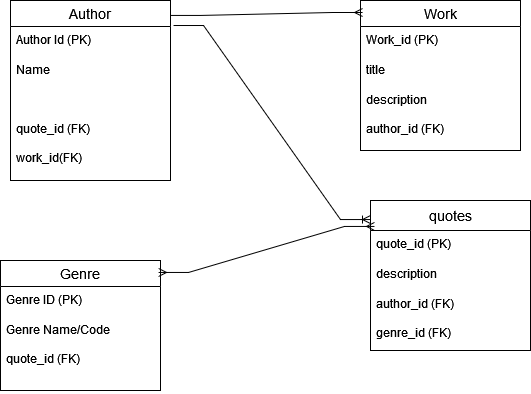

The diagram above was exported from draw.io. Its source (the exported page's mxGraphModel, read from the mxfile embedded in the PNG):
<mxGraphModel dx="1050" dy="530" grid="1" gridSize="10" guides="1" tooltips="1" connect="1" arrows="1" fold="1" page="1" pageScale="1" pageWidth="850" pageHeight="1100" math="0" shadow="0">
  <root>
    <mxCell id="0" />
    <mxCell id="1" parent="0" />
    <mxCell id="nqIZEa0l6Xzh4vl94oVq-1" value="Author" style="swimlane;fontStyle=0;childLayout=stackLayout;horizontal=1;startSize=26;horizontalStack=0;resizeParent=1;resizeParentMax=0;resizeLast=0;collapsible=1;marginBottom=0;align=center;fontSize=14;" vertex="1" parent="1">
      <mxGeometry x="110" y="80" width="160" height="180" as="geometry" />
    </mxCell>
    <mxCell id="nqIZEa0l6Xzh4vl94oVq-2" value="Author Id (PK)" style="text;strokeColor=none;fillColor=none;spacingLeft=4;spacingRight=4;overflow=hidden;rotatable=0;points=[[0,0.5],[1,0.5]];portConstraint=eastwest;fontSize=12;whiteSpace=wrap;html=1;" vertex="1" parent="nqIZEa0l6Xzh4vl94oVq-1">
      <mxGeometry y="26" width="160" height="30" as="geometry" />
    </mxCell>
    <mxCell id="nqIZEa0l6Xzh4vl94oVq-3" value="Name" style="text;strokeColor=none;fillColor=none;spacingLeft=4;spacingRight=4;overflow=hidden;rotatable=0;points=[[0,0.5],[1,0.5]];portConstraint=eastwest;fontSize=12;whiteSpace=wrap;html=1;" vertex="1" parent="nqIZEa0l6Xzh4vl94oVq-1">
      <mxGeometry y="56" width="160" height="30" as="geometry" />
    </mxCell>
    <mxCell id="nqIZEa0l6Xzh4vl94oVq-4" value="&lt;br&gt;&lt;div&gt;&lt;br&gt;&lt;/div&gt;&lt;div&gt;quote_id (FK)&lt;/div&gt;&lt;div&gt;&lt;br&gt;&lt;/div&gt;&lt;div&gt;work_id(FK)&lt;br&gt;&lt;/div&gt;" style="text;strokeColor=none;fillColor=none;spacingLeft=4;spacingRight=4;overflow=hidden;rotatable=0;points=[[0,0.5],[1,0.5]];portConstraint=eastwest;fontSize=12;whiteSpace=wrap;html=1;" vertex="1" parent="nqIZEa0l6Xzh4vl94oVq-1">
      <mxGeometry y="86" width="160" height="94" as="geometry" />
    </mxCell>
    <mxCell id="nqIZEa0l6Xzh4vl94oVq-5" value="Genre" style="swimlane;fontStyle=0;childLayout=stackLayout;horizontal=1;startSize=26;horizontalStack=0;resizeParent=1;resizeParentMax=0;resizeLast=0;collapsible=1;marginBottom=0;align=center;fontSize=14;" vertex="1" parent="1">
      <mxGeometry x="100" y="340" width="160" height="130" as="geometry" />
    </mxCell>
    <mxCell id="nqIZEa0l6Xzh4vl94oVq-6" value="Genre ID (PK)" style="text;strokeColor=none;fillColor=none;spacingLeft=4;spacingRight=4;overflow=hidden;rotatable=0;points=[[0,0.5],[1,0.5]];portConstraint=eastwest;fontSize=12;whiteSpace=wrap;html=1;" vertex="1" parent="nqIZEa0l6Xzh4vl94oVq-5">
      <mxGeometry y="26" width="160" height="30" as="geometry" />
    </mxCell>
    <mxCell id="nqIZEa0l6Xzh4vl94oVq-7" value="&lt;div&gt;Genre Name/Code&lt;/div&gt;&lt;div&gt;&lt;br&gt;&lt;/div&gt;&lt;div&gt;quote_id (FK)&lt;br&gt;&lt;/div&gt;" style="text;strokeColor=none;fillColor=none;spacingLeft=4;spacingRight=4;overflow=hidden;rotatable=0;points=[[0,0.5],[1,0.5]];portConstraint=eastwest;fontSize=12;whiteSpace=wrap;html=1;" vertex="1" parent="nqIZEa0l6Xzh4vl94oVq-5">
      <mxGeometry y="56" width="160" height="74" as="geometry" />
    </mxCell>
    <mxCell id="nqIZEa0l6Xzh4vl94oVq-9" value="Work" style="swimlane;fontStyle=0;childLayout=stackLayout;horizontal=1;startSize=26;horizontalStack=0;resizeParent=1;resizeParentMax=0;resizeLast=0;collapsible=1;marginBottom=0;align=center;fontSize=14;" vertex="1" parent="1">
      <mxGeometry x="460" y="80" width="160" height="150" as="geometry" />
    </mxCell>
    <mxCell id="nqIZEa0l6Xzh4vl94oVq-10" value="Work_id (PK)" style="text;strokeColor=none;fillColor=none;spacingLeft=4;spacingRight=4;overflow=hidden;rotatable=0;points=[[0,0.5],[1,0.5]];portConstraint=eastwest;fontSize=12;whiteSpace=wrap;html=1;" vertex="1" parent="nqIZEa0l6Xzh4vl94oVq-9">
      <mxGeometry y="26" width="160" height="30" as="geometry" />
    </mxCell>
    <mxCell id="nqIZEa0l6Xzh4vl94oVq-11" value="title" style="text;strokeColor=none;fillColor=none;spacingLeft=4;spacingRight=4;overflow=hidden;rotatable=0;points=[[0,0.5],[1,0.5]];portConstraint=eastwest;fontSize=12;whiteSpace=wrap;html=1;" vertex="1" parent="nqIZEa0l6Xzh4vl94oVq-9">
      <mxGeometry y="56" width="160" height="30" as="geometry" />
    </mxCell>
    <mxCell id="nqIZEa0l6Xzh4vl94oVq-12" value="&lt;div&gt;description&lt;/div&gt;&lt;div&gt;&lt;br&gt;&lt;/div&gt;&lt;div&gt;author_id (FK)&lt;br&gt;&lt;/div&gt;" style="text;strokeColor=none;fillColor=none;spacingLeft=4;spacingRight=4;overflow=hidden;rotatable=0;points=[[0,0.5],[1,0.5]];portConstraint=eastwest;fontSize=12;whiteSpace=wrap;html=1;" vertex="1" parent="nqIZEa0l6Xzh4vl94oVq-9">
      <mxGeometry y="86" width="160" height="64" as="geometry" />
    </mxCell>
    <mxCell id="nqIZEa0l6Xzh4vl94oVq-13" value="quotes" style="swimlane;fontStyle=0;childLayout=stackLayout;horizontal=1;startSize=30;horizontalStack=0;resizeParent=1;resizeParentMax=0;resizeLast=0;collapsible=1;marginBottom=0;align=center;fontSize=14;" vertex="1" parent="1">
      <mxGeometry x="470" y="280" width="160" height="150" as="geometry" />
    </mxCell>
    <mxCell id="nqIZEa0l6Xzh4vl94oVq-14" value="quote_id (PK)" style="text;strokeColor=none;fillColor=none;spacingLeft=4;spacingRight=4;overflow=hidden;rotatable=0;points=[[0,0.5],[1,0.5]];portConstraint=eastwest;fontSize=12;whiteSpace=wrap;html=1;" vertex="1" parent="nqIZEa0l6Xzh4vl94oVq-13">
      <mxGeometry y="30" width="160" height="30" as="geometry" />
    </mxCell>
    <mxCell id="nqIZEa0l6Xzh4vl94oVq-15" value="description" style="text;strokeColor=none;fillColor=none;spacingLeft=4;spacingRight=4;overflow=hidden;rotatable=0;points=[[0,0.5],[1,0.5]];portConstraint=eastwest;fontSize=12;whiteSpace=wrap;html=1;" vertex="1" parent="nqIZEa0l6Xzh4vl94oVq-13">
      <mxGeometry y="60" width="160" height="30" as="geometry" />
    </mxCell>
    <mxCell id="nqIZEa0l6Xzh4vl94oVq-16" value="&lt;div&gt;author_id (FK)&lt;/div&gt;&lt;div&gt;&lt;br&gt;&lt;/div&gt;&lt;div&gt;genre_id (FK)&lt;br&gt;&lt;/div&gt;" style="text;strokeColor=none;fillColor=none;spacingLeft=4;spacingRight=4;overflow=hidden;rotatable=0;points=[[0,0.5],[1,0.5]];portConstraint=eastwest;fontSize=12;whiteSpace=wrap;html=1;" vertex="1" parent="nqIZEa0l6Xzh4vl94oVq-13">
      <mxGeometry y="90" width="160" height="60" as="geometry" />
    </mxCell>
    <mxCell id="nqIZEa0l6Xzh4vl94oVq-21" value="" style="edgeStyle=entityRelationEdgeStyle;fontSize=12;html=1;endArrow=ERmany;rounded=0;entryX=0.013;entryY=0.08;entryDx=0;entryDy=0;entryPerimeter=0;exitX=1;exitY=0.083;exitDx=0;exitDy=0;exitPerimeter=0;" edge="1" parent="1" source="nqIZEa0l6Xzh4vl94oVq-1" target="nqIZEa0l6Xzh4vl94oVq-9">
      <mxGeometry width="100" height="100" relative="1" as="geometry">
        <mxPoint x="190" y="310" as="sourcePoint" />
        <mxPoint x="290" y="210" as="targetPoint" />
      </mxGeometry>
    </mxCell>
    <mxCell id="nqIZEa0l6Xzh4vl94oVq-22" value="" style="edgeStyle=entityRelationEdgeStyle;fontSize=12;html=1;endArrow=ERoneToMany;rounded=0;entryX=0;entryY=0.127;entryDx=0;entryDy=0;entryPerimeter=0;exitX=1.019;exitY=-0.033;exitDx=0;exitDy=0;exitPerimeter=0;" edge="1" parent="1" source="nqIZEa0l6Xzh4vl94oVq-2" target="nqIZEa0l6Xzh4vl94oVq-13">
      <mxGeometry width="100" height="100" relative="1" as="geometry">
        <mxPoint x="190" y="310" as="sourcePoint" />
        <mxPoint x="290" y="210" as="targetPoint" />
      </mxGeometry>
    </mxCell>
    <mxCell id="nqIZEa0l6Xzh4vl94oVq-23" value="" style="edgeStyle=entityRelationEdgeStyle;fontSize=12;html=1;endArrow=ERmany;startArrow=ERmany;rounded=0;entryX=0.025;entryY=0.173;entryDx=0;entryDy=0;entryPerimeter=0;exitX=0.988;exitY=0.092;exitDx=0;exitDy=0;exitPerimeter=0;" edge="1" parent="1" source="nqIZEa0l6Xzh4vl94oVq-5" target="nqIZEa0l6Xzh4vl94oVq-13">
      <mxGeometry width="100" height="100" relative="1" as="geometry">
        <mxPoint x="190" y="310" as="sourcePoint" />
        <mxPoint x="290" y="210" as="targetPoint" />
      </mxGeometry>
    </mxCell>
  </root>
</mxGraphModel>